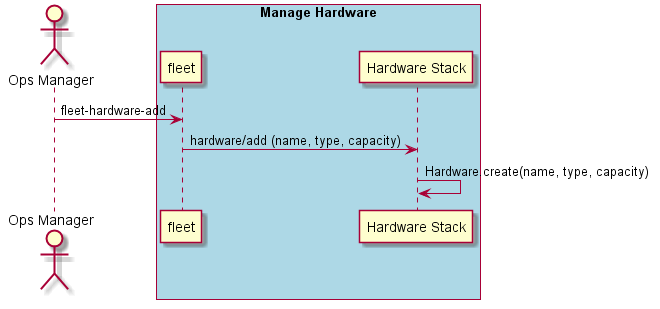

The diagram above was rendered by PlantUML. Its source (embedded in the PNG):
@startuml
Actor "Ops Manager" as A

box "Manage Hardware" #lightblue
participant "fleet" as S
A -> S : fleet-hardware-add
participant "Hardware Stack" as CS
S -> CS : hardware/add (name, type, capacity)
CS -> CS : Hardware.create(name, type, capacity)
end box

@enduml